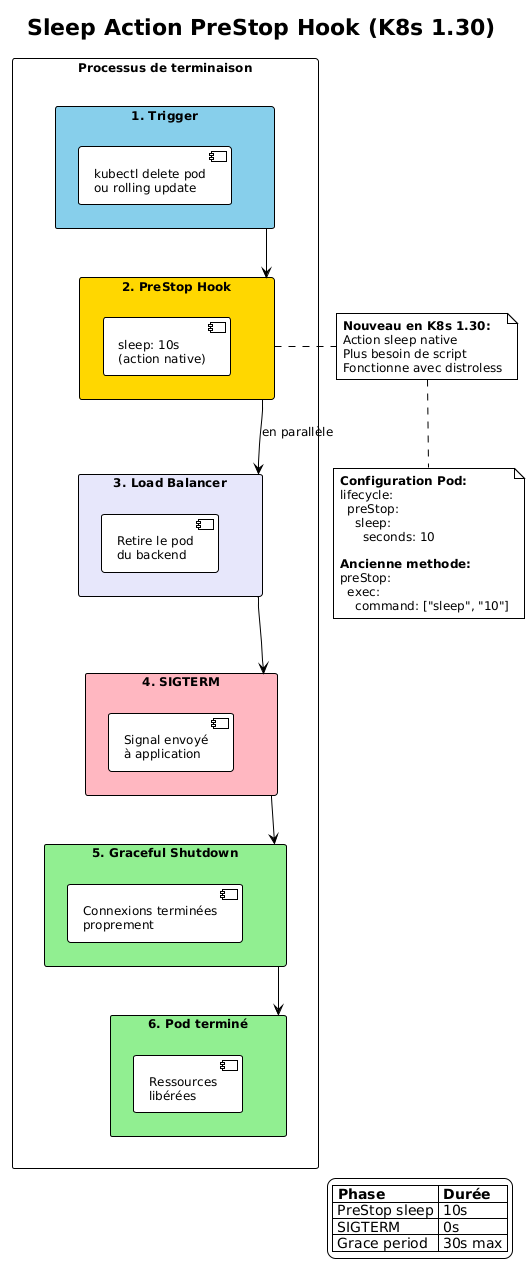

The diagram above was rendered by PlantUML. Its source (embedded in the PNG):
@startuml
!theme plain
skinparam backgroundColor #FFFFFF
skinparam defaultFontName Arial
skinparam defaultFontSize 12

title Sleep Action PreStop Hook (K8s 1.30)

rectangle "Processus de terminaison" {

  rectangle "1. Trigger" as step1 #87CEEB {
    component "kubectl delete pod\nou rolling update" as trigger
  }

  rectangle "2. PreStop Hook" as step2 #FFD700 {
    component "sleep: 10s\n(action native)" as sleep
  }

  rectangle "3. Load Balancer" as step3 #E6E6FA {
    component "Retire le pod\ndu backend" as lb
  }

  rectangle "4. SIGTERM" as step4 #FFB6C1 {
    component "Signal envoyé\nà application" as sigterm
  }

  rectangle "5. Graceful Shutdown" as step5 #90EE90 {
    component "Connexions terminées\nproprement" as shutdown
  }

  rectangle "6. Pod terminé" as step6 #90EE90 {
    component "Ressources\nlibérées" as terminated
  }

  step1 -down-> step2
  step2 -down-> step3 : en parallèle
  step3 -down-> step4
  step4 -down-> step5
  step5 -down-> step6
}

note right of step2
  **Nouveau en K8s 1.30:**
  Action sleep native
  Plus besoin de script
  Fonctionne avec distroless
end note

note bottom
  **Configuration Pod:**
  lifecycle:
    preStop:
      sleep:
        seconds: 10

  **Ancienne methode:**
  preStop:
    exec:
      command: ["sleep", "10"]
end note

legend right
  |= Phase |= Durée |
  | PreStop sleep | 10s |
  | SIGTERM | 0s |
  | Grace period | 30s max |
endlegend

@enduml